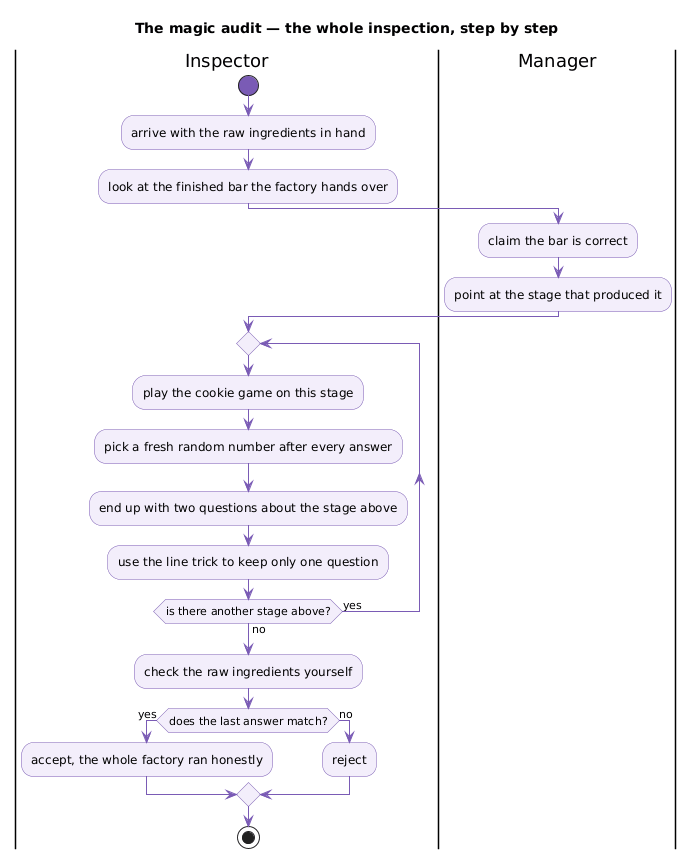

The diagram above was rendered by PlantUML. Its source (embedded in the PNG):
@startuml
title The magic audit — the whole inspection, step by step
skinparam shadowing false
skinparam activity {
  BackgroundColor #F3EEFB
  BorderColor #7A5BB5
  DiamondBackgroundColor #F3EEFB
  DiamondBorderColor #7A5BB5
  ArrowColor #7A5BB5
  StartColor #7A5BB5
  EndColor #7A5BB5
}

|Inspector|
start
:arrive with the raw ingredients in hand;
:look at the finished bar the factory hands over;

|Manager|
:claim the bar is correct;
:point at the stage that produced it;

|Inspector|
repeat
  :play the cookie game on this stage;
  :pick a fresh random number after every answer;
  :end up with two questions about the stage above;
  :use the line trick to keep only one question;
repeat while (is there another stage above?) is (yes) not (no)

:check the raw ingredients yourself;
if (does the last answer match?) then (yes)
  :accept, the whole factory ran honestly;
else (no)
  :reject;
endif
stop
@enduml